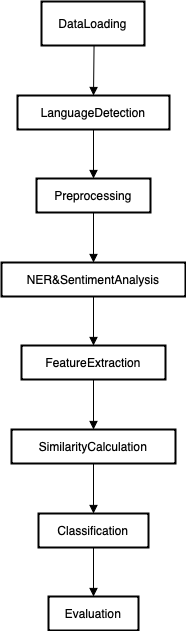

The diagram above was exported from draw.io. Its source (the exported page's mxGraphModel, read from the mxfile embedded in the PNG):
<mxGraphModel dx="1948" dy="1861" grid="1" gridSize="10" guides="1" tooltips="1" connect="1" arrows="1" fold="1" page="1" pageScale="1" pageWidth="827" pageHeight="1169" math="0" shadow="0">
  <root>
    <mxCell id="0" />
    <mxCell id="1" parent="0" />
    <mxCell id="2" value="DataLoading" style="whiteSpace=wrap;strokeWidth=2;" parent="1" vertex="1">
      <mxGeometry x="40" y="-10" width="103" height="44" as="geometry" />
    </mxCell>
    <mxCell id="3" value="LanguageDetection" style="whiteSpace=wrap;strokeWidth=2;" parent="1" vertex="1">
      <mxGeometry x="16" y="84" width="152" height="34" as="geometry" />
    </mxCell>
    <mxCell id="4" value="Preprocessing" style="whiteSpace=wrap;strokeWidth=2;" parent="1" vertex="1">
      <mxGeometry x="35" y="167" width="114" height="34" as="geometry" />
    </mxCell>
    <mxCell id="5" value="NER&amp;SentimentAnalysis" style="whiteSpace=wrap;strokeWidth=2;" parent="1" vertex="1">
      <mxGeometry y="251" width="184" height="34" as="geometry" />
    </mxCell>
    <mxCell id="6" value="FeatureExtraction" style="whiteSpace=wrap;strokeWidth=2;" parent="1" vertex="1">
      <mxGeometry x="20" y="334" width="144" height="34" as="geometry" />
    </mxCell>
    <mxCell id="7" value="SimilarityCalculation" style="whiteSpace=wrap;strokeWidth=2;" parent="1" vertex="1">
      <mxGeometry x="10" y="418" width="164" height="34" as="geometry" />
    </mxCell>
    <mxCell id="8" value="Classification" style="whiteSpace=wrap;strokeWidth=2;" parent="1" vertex="1">
      <mxGeometry x="37" y="502" width="110" height="34" as="geometry" />
    </mxCell>
    <mxCell id="9" value="Evaluation" style="whiteSpace=wrap;strokeWidth=2;" parent="1" vertex="1">
      <mxGeometry x="47" y="585" width="90" height="34" as="geometry" />
    </mxCell>
    <mxCell id="10" value="" style="curved=1;startArrow=none;endArrow=block;exitX=0.51;exitY=0.99;entryX=0.5;entryY=-0.01;" parent="1" source="2" target="3" edge="1">
      <mxGeometry relative="1" as="geometry">
        <Array as="points" />
      </mxGeometry>
    </mxCell>
    <mxCell id="11" value="" style="curved=1;startArrow=none;endArrow=block;exitX=0.5;exitY=0.98;entryX=0.5;entryY=0.01;" parent="1" source="3" target="4" edge="1">
      <mxGeometry relative="1" as="geometry">
        <Array as="points" />
      </mxGeometry>
    </mxCell>
    <mxCell id="12" value="" style="curved=1;startArrow=none;endArrow=block;exitX=0.5;exitY=0.99;entryX=0.5;entryY=-0.01;" parent="1" source="4" target="5" edge="1">
      <mxGeometry relative="1" as="geometry">
        <Array as="points" />
      </mxGeometry>
    </mxCell>
    <mxCell id="13" value="" style="curved=1;startArrow=none;endArrow=block;exitX=0.5;exitY=0.98;entryX=0.5;entryY=0.01;" parent="1" source="5" target="6" edge="1">
      <mxGeometry relative="1" as="geometry">
        <Array as="points" />
      </mxGeometry>
    </mxCell>
    <mxCell id="14" value="" style="curved=1;startArrow=none;endArrow=block;exitX=0.5;exitY=1;entryX=0.5;entryY=0;" parent="1" source="6" target="7" edge="1">
      <mxGeometry relative="1" as="geometry">
        <Array as="points" />
      </mxGeometry>
    </mxCell>
    <mxCell id="15" value="" style="curved=1;startArrow=none;endArrow=block;exitX=0.5;exitY=0.99;entryX=0.5;entryY=-0.01;" parent="1" source="7" target="8" edge="1">
      <mxGeometry relative="1" as="geometry">
        <Array as="points" />
      </mxGeometry>
    </mxCell>
    <mxCell id="16" value="" style="curved=1;startArrow=none;endArrow=block;exitX=0.5;exitY=0.98;entryX=0.5;entryY=0;" parent="1" source="8" target="9" edge="1">
      <mxGeometry relative="1" as="geometry">
        <Array as="points" />
      </mxGeometry>
    </mxCell>
  </root>
</mxGraphModel>